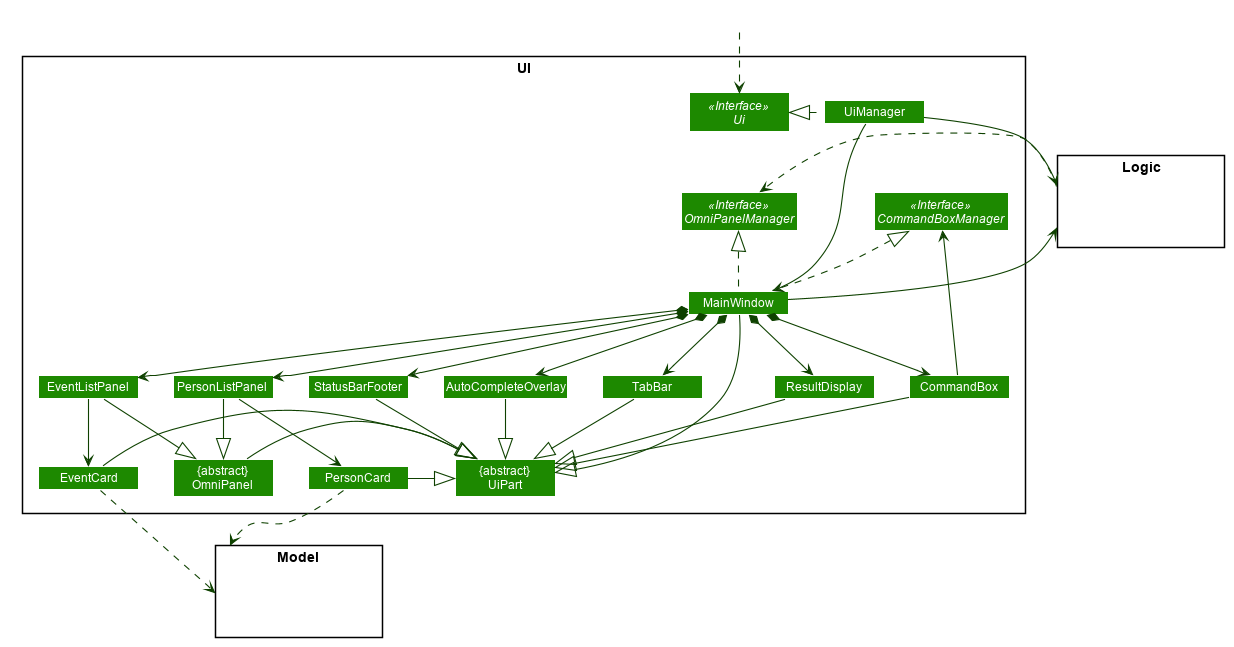

The diagram above was rendered by PlantUML. Its source (embedded in the PNG):
@startuml








skinparam BackgroundColor #FFFFFFF

skinparam Shadowing false

skinparam Class {
    FontColor #FFFFFF
    BorderThickness 1
    BorderColor #FFFFFF
    StereotypeFontColor #FFFFFF
    FontName Arial
}

skinparam Actor {
    BorderColor #000000
    Color #000000
    FontName Arial
}

skinparam Sequence {
    MessageAlign center
    BoxFontSize 15
    BoxPadding 0
    BoxFontColor #FFFFFF
    FontName Arial
}

skinparam Participant {
    FontColor #FFFFFFF
    Padding 20
}

skinparam MinClassWidth 100
skinparam ParticipantPadding 20
skinparam Shadowing false
skinparam DefaultTextAlignment center
skinparam packageStyle Rectangle

hide footbox
hide members
hide circle
skinparam arrowThickness 1.1
skinparam arrowColor #0E4100
skinparam classBackgroundColor #1D8900

package UI <<Rectangle>>{
Interface Ui <<Interface>>
Interface CommandBoxManager <<Interface>>
Interface OmniPanelManager <<Interface>>
Class "{abstract}\nUiPart" as UiPart
Class UiManager
Class MainWindow
Class ResultDisplay
Class PersonListPanel
Class EventListPanel
Class PersonCard
Class EventCard
Class StatusBarFooter
Class CommandBox
Class AutoCompleteOverlay
Class TabBar
Class "{abstract}\nOmniPanel" as OmniPanel
}

package Model <<Rectangle>> {
Class HiddenModel #FFFFFF
}

package Logic <<Rectangle>> {
Class HiddenLogic #FFFFFF
}

Class HiddenOutside #FFFFFF
HiddenOutside ..> Ui

UiManager .up|> Ui
MainWindow .up.|> OmniPanelManager
MainWindow .up.|> CommandBoxManager
UiManager --=> MainWindow
MainWindow *-down-> CommandBox
MainWindow *-down-> ResultDisplay
MainWindow *-down-> PersonListPanel
MainWindow *-down-> EventListPanel
MainWindow *-down-> StatusBarFooter
MainWindow *-down-> AutoCompleteOverlay
MainWindow *-down-> TabBar


PersonListPanel -> PersonCard
EventListPanel -> EventCard

MainWindow --|> UiPart
ResultDisplay --|> UiPart
CommandBox -up-> CommandBoxManager
CommandBox --|> UiPart
PersonListPanel -down-|> OmniPanel
PersonCard -right-|> UiPart
EventListPanel --|> OmniPanel
EventCard -right-|> UiPart
StatusBarFooter --|> UiPart
AutoCompleteOverlay --|> UiPart
TabBar --|> UiPart
OmniPanel -right-|> UiPart

OmniPanelManager -[hidden]up-> Ui

PersonCard ..> Model
EventCard ..> Model
UiManager --> Logic
MainWindow -left-> Logic
Logic ..> OmniPanelManager

@enduml